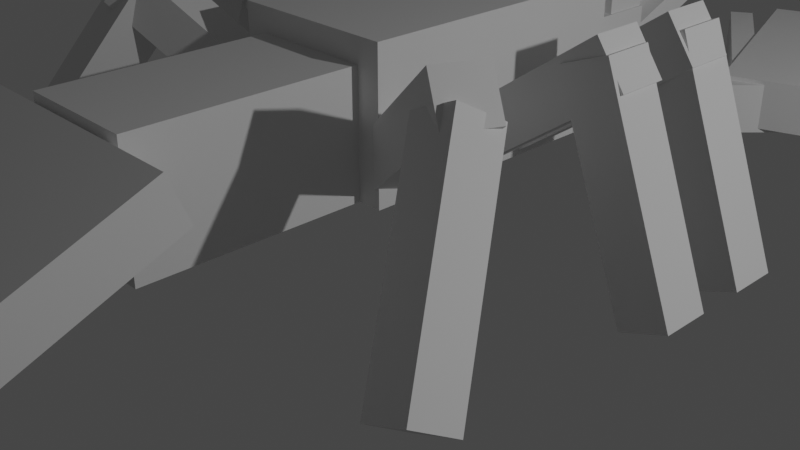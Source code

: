 # Source: Lobster.blend  (saved by Blender 2.91.10; exported with 4.5.12 LTS)
import bpy
from mathutils import Matrix  # noqa: F401  (used for matrix-valued properties, if any)

bpy.ops.wm.read_factory_settings(use_empty=True)
scene = bpy.context.scene
scene.name = 'Scene'

# ---- collections
col_collection = bpy.data.collections.new('Collection'); scene.collection.children.link(col_collection)

# ---- world
world_world = bpy.data.worlds.new('World'); scene.world = world_world
world_world.use_nodes = True; world_world.node_tree.nodes.clear()
_N = world_world.node_tree.nodes; _L = world_world.node_tree.links
n0 = _N.new('ShaderNodeOutputWorld'); n0.name = 'World Output'; n0.location = (300, 300)
n1 = _N.new('ShaderNodeBackground'); n1.name = 'Background'; n1.location = (10, 300)
n1.inputs[0].default_value = (0.05088, 0.05088, 0.05088, 1.0)
_L.new(n1.outputs[0], n0.inputs[0])
n0.is_active_output = True
world_world.color = (0.05088, 0.05088, 0.05088)
world_world.use_sun_shadow = False
world_world.sun_shadow_jitter_overblur = 0.0

# ---- cameras
cam_camera = bpy.data.cameras.new('Camera')
cam_camera.clip_end = 100.0
cam_camera.ortho_scale = 7.314

# ---- lights
light_light = bpy.data.lights.new('Light', 'POINT')
light_light.transmission_factor = 0.0
light_light.energy = 1000.0
light_light.shadow_soft_size = 0.1
light_light.shadow_maximum_resolution = 0.006
light_light.use_absolute_resolution = True

# ---- meshes
me_w_rfel = bpy.data.meshes.new('Würfel')
me_w_rfel.from_pydata([(0.0, -4.0, 0.0), (0.0, -4.0, 4.0), (0.0, 1.0, 0.0), (0.0, 1.0, 4.0), (5.0, -4.0, 0.0), (5.0, -4.0, 4.0), (5.0, 1.0, 0.0), (5.0, 1.0, 4.0)], [], [(0, 1, 3, 2), (2, 3, 7, 6), (6, 7, 5, 4), (4, 5, 1, 0), (2, 6, 4, 0), (7, 3, 1, 5)])
_uv = me_w_rfel.uv_layers.new(name='UV-Map')
_uv.uv.foreach_set('vector', [0.2344, 0.7031, 0.2344, 0.7344, 0.1953, 0.7344, 0.1953, 0.7031, 0.1953, 0.7031, 0.1953, 0.7344, 0.1562, 0.7344, 0.1562, 0.7031, 0.3125, 0.7031, 0.3125, 0.7344, 0.2734, 0.7344, 0.2734, 0.7031, 0.2734, 0.7031, 0.2734, 0.7344, 0.2344, 0.7344, 0.2344, 0.7031, 0.2344, 0.7344, 0.2344, 0.7734, 0.2734, 0.7734, 0.2734, 0.7344, 0.1953, 0.7734, 0.1953, 0.7344, 0.2344, 0.7344, 0.2344, 0.7734])
me_w_rfel.use_remesh_fix_poles = True
me_w_rfel.use_remesh_preserve_attributes = False
me_w_rfel.use_mirror_vertex_groups = False
me_w_rfel.update()
me_w_rfel_001 = bpy.data.meshes.new('Würfel.001')
me_w_rfel_001.from_pydata([(-4.0, -1.0, 0.0), (-4.0, -1.0, 2.0), (-4.0, 2.0, 0.0), (-4.0, 2.0, 2.0), (5.0, -1.0, 0.0), (5.0, -1.0, 2.0), (5.0, 2.0, 0.0), (5.0, 2.0, 2.0)], [], [(0, 1, 3, 2), (2, 3, 7, 6), (6, 7, 5, 4), (4, 5, 1, 0), (2, 6, 4, 0), (7, 3, 1, 5)])
_uv = me_w_rfel_001.uv_layers.new(name='UV-Map')
_uv.uv.foreach_set('vector', [0.4062, 0.8203, 0.4062, 0.8359, 0.3828, 0.8359, 0.3828, 0.8203, 0.3828, 0.8203, 0.3828, 0.8359, 0.3125, 0.8359, 0.3125, 0.8203, 0.5, 0.8203, 0.5, 0.8359, 0.4766, 0.8359, 0.4766, 0.8203, 0.4766, 0.8203, 0.4766, 0.8359, 0.4062, 0.8359, 0.4062, 0.8203, 0.4062, 0.8359, 0.4062, 0.9062, 0.4297, 0.9062, 0.4297, 0.8359, 0.3828, 0.9062, 0.3828, 0.8359, 0.4062, 0.8359, 0.4062, 0.9062])
me_w_rfel_001.use_remesh_fix_poles = True
me_w_rfel_001.use_remesh_preserve_attributes = False
me_w_rfel_001.use_mirror_vertex_groups = False
me_w_rfel_001.update()
me_w_rfel_002 = bpy.data.meshes.new('Würfel.002')
me_w_rfel_002.from_pydata([(0.0, -3.0, 0.0), (0.0, -3.0, 6.0), (0.0, 4.0, 0.0), (0.0, 4.0, 6.0), (12.0, -3.0, 0.0), (12.0, -3.0, 6.0), (12.0, 4.0, 0.0), (12.0, 4.0, 6.0)], [], [(0, 1, 3, 2), (2, 3, 7, 6), (6, 7, 5, 4), (4, 5, 1, 0), (2, 6, 4, 0), (7, 3, 1, 5)])
_uv = me_w_rfel_002.uv_layers.new(name='UV-Map')
_uv.uv.foreach_set('vector', [0.1484, 0.8594, 0.1484, 0.9062, 0.09375, 0.9062, 0.09375, 0.8594, 0.09375, 0.8594, 0.09375, 0.9062, 0.0, 0.9062, 0.0, 0.8594, 0.2969, 0.8594, 0.2969, 0.9062, 0.2422, 0.9062, 0.2422, 0.8594, 0.2422, 0.8594, 0.2422, 0.9062, 0.1484, 0.9062, 0.1484, 0.8594, 0.1484, 0.9062, 0.1484, 1.0, 0.2031, 1.0, 0.2031, 0.9062, 0.09375, 1.0, 0.09375, 0.9062, 0.1484, 0.9062, 0.1484, 1.0])
me_w_rfel_002.use_remesh_fix_poles = True
me_w_rfel_002.use_remesh_preserve_attributes = False
me_w_rfel_002.use_mirror_vertex_groups = False
me_w_rfel_002.update()
me_w_rfel_003 = bpy.data.meshes.new('Würfel.003')
me_w_rfel_003.from_pydata([(-2.0, -3.0, -4.0), (-2.0, -3.0, 1.0), (-2.0, 2.0, -4.0), (-2.0, 2.0, 1.0), (8.0, -3.0, -4.0), (8.0, -3.0, 1.0), (8.0, 2.0, -4.0), (8.0, 2.0, 1.0)], [], [(0, 1, 3, 2), (2, 3, 7, 6), (6, 7, 5, 4), (4, 5, 1, 0), (2, 6, 4, 0), (7, 3, 1, 5)])
_uv = me_w_rfel_003.uv_layers.new(name='UV-Map')
_uv.uv.foreach_set('vector', [0.1172, 0.6641, 0.1172, 0.7031, 0.07812, 0.7031, 0.07812, 0.6641, 0.07812, 0.6641, 0.07812, 0.7031, 0.0, 0.7031, 0.0, 0.6641, 0.2344, 0.6641, 0.2344, 0.7031, 0.1953, 0.7031, 0.1953, 0.6641, 0.1953, 0.6641, 0.1953, 0.7031, 0.1172, 0.7031, 0.1172, 0.6641, 0.1172, 0.7031, 0.1172, 0.7812, 0.1562, 0.7812, 0.1562, 0.7031, 0.07812, 0.7812, 0.07812, 0.7031, 0.1172, 0.7031, 0.1172, 0.7812])
me_w_rfel_003.use_remesh_fix_poles = True
me_w_rfel_003.use_remesh_preserve_attributes = False
me_w_rfel_003.use_mirror_vertex_groups = False
me_w_rfel_003.update()
me_w_rfel_004 = bpy.data.meshes.new('Würfel.004')
me_w_rfel_004.from_pydata([(0.0, -6.0, -1.0), (0.0, -6.0, 1.0), (0.0, 5.0, -1.0), (0.0, 5.0, 1.0), (8.0, -6.0, -1.0), (8.0, -6.0, 1.0), (8.0, 5.0, -1.0), (8.0, 5.0, 1.0)], [], [(0, 1, 3, 2), (2, 3, 7, 6), (6, 7, 5, 4), (4, 5, 1, 0), (2, 6, 4, 0), (7, 3, 1, 5)])
_uv = me_w_rfel_004.uv_layers.new(name='UV-Map')
_uv.uv.foreach_set('vector', [0.1484, 0.7812, 0.1484, 0.7969, 0.0625, 0.7969, 0.0625, 0.7812, 0.0625, 0.7812, 0.0625, 0.7969, 0.0, 0.7969, 0.0, 0.7812, 0.2969, 0.7812, 0.2969, 0.7969, 0.2109, 0.7969, 0.2109, 0.7812, 0.2109, 0.7812, 0.2109, 0.7969, 0.1484, 0.7969, 0.1484, 0.7812, 0.1484, 0.7969, 0.1484, 0.8594, 0.2344, 0.8594, 0.2344, 0.7969, 0.0625, 0.8594, 0.0625, 0.7969, 0.1484, 0.7969, 0.1484, 0.8594])
me_w_rfel_004.use_remesh_fix_poles = True
me_w_rfel_004.use_remesh_preserve_attributes = False
me_w_rfel_004.use_mirror_vertex_groups = False
me_w_rfel_004.update()
me_w_rfel_005 = bpy.data.meshes.new('Würfel.005')
me_w_rfel_005.from_pydata([(-7.0, 0.0, 0.0), (-7.0, 0.0, 1.0), (-7.0, 1.0, 0.0), (-7.0, 1.0, 1.0), (4.0, 0.0, 0.0), (4.0, 0.0, 1.0), (4.0, 1.0, 0.0), (4.0, 1.0, 1.0)], [], [(0, 1, 3, 2), (2, 3, 7, 6), (6, 7, 5, 4), (4, 5, 1, 0), (2, 6, 4, 0), (7, 3, 1, 5)])
_uv = me_w_rfel_005.uv_layers.new(name='UV-Map')
_uv.uv.foreach_set('vector', [0.3281, 0.6719, 0.3281, 0.6797, 0.3203, 0.6797, 0.3203, 0.6719, 0.3203, 0.6719, 0.3203, 0.6797, 0.2344, 0.6797, 0.2344, 0.6719, 0.4219, 0.6719, 0.4219, 0.6797, 0.4141, 0.6797, 0.4141, 0.6719, 0.4141, 0.6719, 0.4141, 0.6797, 0.3281, 0.6797, 0.3281, 0.6719, 0.3281, 0.6797, 0.3281, 0.7656, 0.3359, 0.7656, 0.3359, 0.6797, 0.3203, 0.7656, 0.3203, 0.6797, 0.3281, 0.6797, 0.3281, 0.7656])
me_w_rfel_005.use_remesh_fix_poles = True
me_w_rfel_005.use_remesh_preserve_attributes = False
me_w_rfel_005.use_mirror_vertex_groups = False
me_w_rfel_005.update()
me_w_rfel_006 = bpy.data.meshes.new('Würfel.006')
me_w_rfel_006.from_pydata([(-7.0, 0.0, 0.0), (-7.0, 0.0, 1.0), (-7.0, 1.0, 0.0), (-7.0, 1.0, 1.0), (4.0, 0.0, 0.0), (4.0, 0.0, 1.0), (4.0, 1.0, 0.0), (4.0, 1.0, 1.0)], [], [(0, 1, 3, 2), (2, 3, 7, 6), (6, 7, 5, 4), (4, 5, 1, 0), (2, 6, 4, 0), (7, 3, 1, 5)])
_uv = me_w_rfel_006.uv_layers.new(name='UV-Map')
_uv.uv.foreach_set('vector', [0.3047, 0.7734, 0.3047, 0.7812, 0.2969, 0.7812, 0.2969, 0.7734, 0.2969, 0.7734, 0.2969, 0.7812, 0.2109, 0.7812, 0.2109, 0.7734, 0.3984, 0.7734, 0.3984, 0.7812, 0.3906, 0.7812, 0.3906, 0.7734, 0.3906, 0.7734, 0.3906, 0.7812, 0.3047, 0.7812, 0.3047, 0.7734, 0.3047, 0.7812, 0.3047, 0.8672, 0.3125, 0.8672, 0.3125, 0.7812, 0.2969, 0.8672, 0.2969, 0.7812, 0.3047, 0.7812, 0.3047, 0.8672])
me_w_rfel_006.use_remesh_fix_poles = True
me_w_rfel_006.use_remesh_preserve_attributes = False
me_w_rfel_006.use_mirror_vertex_groups = False
me_w_rfel_006.update()
me_w_rfel_007 = bpy.data.meshes.new('Würfel.007')
me_w_rfel_007.from_pydata([(0.0, 0.0, 0.0), (0.0, 0.0, 3.0), (0.0, 1.0, 0.0), (0.0, 1.0, 3.0), (2.0, 0.0, 0.0), (2.0, 0.0, 3.0), (2.0, 1.0, 0.0), (2.0, 1.0, 3.0)], [], [(0, 1, 3, 2), (2, 3, 7, 6), (6, 7, 5, 4), (4, 5, 1, 0), (2, 6, 4, 0), (7, 3, 1, 5)])
_uv = me_w_rfel_007.uv_layers.new(name='UV-Map')
_uv.uv.foreach_set('vector', [0.05469, 0.9297, 0.05469, 0.9531, 0.04688, 0.9531, 0.04688, 0.9297, 0.04688, 0.9297, 0.04688, 0.9531, 0.03125, 0.9531, 0.03125, 0.9297, 0.07812, 0.9297, 0.07812, 0.9531, 0.07031, 0.9531, 0.07031, 0.9297, 0.07031, 0.9297, 0.07031, 0.9531, 0.05469, 0.9531, 0.05469, 0.9297, 0.05469, 0.9531, 0.05469, 0.9688, 0.0625, 0.9688, 0.0625, 0.9531, 0.04688, 0.9688, 0.04688, 0.9531, 0.05469, 0.9531, 0.05469, 0.9688])
me_w_rfel_007.use_remesh_fix_poles = True
me_w_rfel_007.use_remesh_preserve_attributes = False
me_w_rfel_007.use_mirror_vertex_groups = False
me_w_rfel_007.update()
me_w_rfel_008 = bpy.data.meshes.new('Würfel.008')
me_w_rfel_008.from_pydata([(0.0, 0.0, 0.0), (0.0, 0.0, 3.0), (0.0, 1.0, 0.0), (0.0, 1.0, 3.0), (2.0, 0.0, 0.0), (2.0, 0.0, 3.0), (2.0, 1.0, 0.0), (2.0, 1.0, 3.0)], [], [(0, 1, 3, 2), (2, 3, 7, 6), (6, 7, 5, 4), (4, 5, 1, 0), (2, 6, 4, 0), (7, 3, 1, 5)])
_uv = me_w_rfel_008.uv_layers.new(name='UV-Map')
_uv.uv.foreach_set('vector', [0.02344, 0.9609, 0.02344, 0.9844, 0.01562, 0.9844, 0.01562, 0.9609, 0.01562, 0.9609, 0.01562, 0.9844, 0.0, 0.9844, 0.0, 0.9609, 0.04688, 0.9609, 0.04688, 0.9844, 0.03906, 0.9844, 0.03906, 0.9609, 0.03906, 0.9609, 0.03906, 0.9844, 0.02344, 0.9844, 0.02344, 0.9609, 0.02344, 0.9844, 0.02344, 1.0, 0.03125, 1.0, 0.03125, 0.9844, 0.01562, 1.0, 0.01562, 0.9844, 0.02344, 0.9844, 0.02344, 1.0])
me_w_rfel_008.use_remesh_fix_poles = True
me_w_rfel_008.use_remesh_preserve_attributes = False
me_w_rfel_008.use_mirror_vertex_groups = False
me_w_rfel_008.update()
me_w_rfel_009 = bpy.data.meshes.new('Würfel.009')
me_w_rfel_009.from_pydata([(0.0, 0.0, 0.0), (0.0, 0.0, 2.0), (0.0, 9.0, 0.0), (0.0, 9.0, 2.0), (2.0, 0.0, 0.0), (2.0, 0.0, 2.0), (2.0, 9.0, 0.0), (2.0, 9.0, 2.0)], [], [(0, 1, 3, 2), (2, 3, 7, 6), (6, 7, 5, 4), (4, 5, 1, 0), (2, 6, 4, 0), (7, 3, 1, 5)])
_uv = me_w_rfel_009.uv_layers.new(name='UV-Map')
_uv.uv.foreach_set('vector', [0.4922, 0.9688, 0.4922, 0.9844, 0.4219, 0.9844, 0.4219, 0.9688, 0.4219, 0.9688, 0.4219, 0.9844, 0.4062, 0.9844, 0.4062, 0.9688, 0.5781, 0.9688, 0.5781, 0.9844, 0.5078, 0.9844, 0.5078, 0.9688, 0.5078, 0.9688, 0.5078, 0.9844, 0.4922, 0.9844, 0.4922, 0.9688, 0.4922, 0.9844, 0.4922, 1.0, 0.5625, 1.0, 0.5625, 0.9844, 0.4219, 1.0, 0.4219, 0.9844, 0.4922, 0.9844, 0.4922, 1.0])
me_w_rfel_009.use_remesh_fix_poles = True
me_w_rfel_009.use_remesh_preserve_attributes = False
me_w_rfel_009.use_mirror_vertex_groups = False
me_w_rfel_009.update()
me_w_rfel_010 = bpy.data.meshes.new('Würfel.010')
me_w_rfel_010.from_pydata([(0.0, 0.0, 0.0), (0.0, 0.0, 2.0), (0.0, 9.0, 0.0), (0.0, 9.0, 2.0), (2.0, 0.0, 0.0), (2.0, 0.0, 2.0), (2.0, 9.0, 0.0), (2.0, 9.0, 2.0)], [], [(0, 1, 3, 2), (2, 3, 7, 6), (6, 7, 5, 4), (4, 5, 1, 0), (2, 6, 4, 0), (7, 3, 1, 5)])
_uv = me_w_rfel_010.uv_layers.new(name='UV-Map')
_uv.uv.foreach_set('vector', [0.4766, 0.6406, 0.4766, 0.6562, 0.4062, 0.6562, 0.4062, 0.6406, 0.4062, 0.6406, 0.4062, 0.6562, 0.3906, 0.6562, 0.3906, 0.6406, 0.5625, 0.6406, 0.5625, 0.6562, 0.4922, 0.6562, 0.4922, 0.6406, 0.4922, 0.6406, 0.4922, 0.6562, 0.4766, 0.6562, 0.4766, 0.6406, 0.4766, 0.6562, 0.4766, 0.6719, 0.5469, 0.6719, 0.5469, 0.6562, 0.4062, 0.6719, 0.4062, 0.6562, 0.4766, 0.6562, 0.4766, 0.6719])
me_w_rfel_010.use_remesh_fix_poles = True
me_w_rfel_010.use_remesh_preserve_attributes = False
me_w_rfel_010.use_mirror_vertex_groups = False
me_w_rfel_010.update()
me_w_rfel_011 = bpy.data.meshes.new('Würfel.011')
me_w_rfel_011.from_pydata([(0.0, 0.0, 0.0), (0.0, 0.0, 2.0), (0.0, 9.0, 0.0), (0.0, 9.0, 2.0), (2.0, 0.0, 0.0), (2.0, 0.0, 2.0), (2.0, 9.0, 0.0), (2.0, 9.0, 2.0)], [], [(0, 1, 3, 2), (2, 3, 7, 6), (6, 7, 5, 4), (4, 5, 1, 0), (2, 6, 4, 0), (7, 3, 1, 5)])
_uv = me_w_rfel_011.uv_layers.new(name='UV-Map')
_uv.uv.foreach_set('vector', [0.4141, 0.6094, 0.4141, 0.625, 0.3438, 0.625, 0.3438, 0.6094, 0.3438, 0.6094, 0.3438, 0.625, 0.3281, 0.625, 0.3281, 0.6094, 0.5, 0.6094, 0.5, 0.625, 0.4297, 0.625, 0.4297, 0.6094, 0.4297, 0.6094, 0.4297, 0.625, 0.4141, 0.625, 0.4141, 0.6094, 0.4141, 0.625, 0.4141, 0.6406, 0.4844, 0.6406, 0.4844, 0.625, 0.3438, 0.6406, 0.3438, 0.625, 0.4141, 0.625, 0.4141, 0.6406])
me_w_rfel_011.use_remesh_fix_poles = True
me_w_rfel_011.use_remesh_preserve_attributes = False
me_w_rfel_011.use_mirror_vertex_groups = False
me_w_rfel_011.update()
me_w_rfel_012 = bpy.data.meshes.new('Würfel.012')
me_w_rfel_012.from_pydata([(-2.0, -2.0, 0.0), (-2.0, -2.0, 2.0), (-2.0, 9.0, 0.0), (-2.0, 9.0, 2.0), (2.0, -2.0, 0.0), (2.0, -2.0, 2.0), (2.0, 9.0, 0.0), (2.0, 9.0, 2.0)], [], [(0, 1, 3, 2), (2, 3, 7, 6), (6, 7, 5, 4), (4, 5, 1, 0), (2, 6, 4, 0), (7, 3, 1, 5)])
_uv = me_w_rfel_012.uv_layers.new(name='UV-Map')
_uv.uv.foreach_set('vector', [0.3203, 0.9062, 0.3203, 0.9219, 0.2344, 0.9219, 0.2344, 0.9062, 0.2344, 0.9062, 0.2344, 0.9219, 0.2031, 0.9219, 0.2031, 0.9062, 0.4375, 0.9062, 0.4375, 0.9219, 0.3516, 0.9219, 0.3516, 0.9062, 0.3516, 0.9062, 0.3516, 0.9219, 0.3203, 0.9219, 0.3203, 0.9062, 0.3203, 0.9219, 0.3203, 0.9531, 0.4062, 0.9531, 0.4062, 0.9219, 0.2344, 0.9531, 0.2344, 0.9219, 0.3203, 0.9219, 0.3203, 0.9531])
me_w_rfel_012.use_remesh_fix_poles = True
me_w_rfel_012.use_remesh_preserve_attributes = False
me_w_rfel_012.use_mirror_vertex_groups = False
me_w_rfel_012.update()
me_w_rfel_013 = bpy.data.meshes.new('Würfel.013')
me_w_rfel_013.from_pydata([(-2.0, -10.0, 0.0), (-2.0, -10.0, 2.0), (-2.0, 1.0, 0.0), (-2.0, 1.0, 2.0), (2.0, -10.0, 0.0), (2.0, -10.0, 2.0), (2.0, 1.0, 0.0), (2.0, 1.0, 2.0)], [], [(0, 1, 3, 2), (2, 3, 7, 6), (6, 7, 5, 4), (4, 5, 1, 0), (2, 6, 4, 0), (7, 3, 1, 5)])
_uv = me_w_rfel_013.uv_layers.new(name='UV-Map')
_uv.uv.foreach_set('vector', [0.3203, 0.9531, 0.3203, 0.9688, 0.2344, 0.9688, 0.2344, 0.9531, 0.2344, 0.9531, 0.2344, 0.9688, 0.2031, 0.9688, 0.2031, 0.9531, 0.4375, 0.9531, 0.4375, 0.9688, 0.3516, 0.9688, 0.3516, 0.9531, 0.3516, 0.9531, 0.3516, 0.9688, 0.3203, 0.9688, 0.3203, 0.9531, 0.3203, 0.9688, 0.3203, 1.0, 0.4062, 1.0, 0.4062, 0.9688, 0.2344, 1.0, 0.2344, 0.9688, 0.3203, 0.9688, 0.3203, 1.0])
me_w_rfel_013.use_remesh_fix_poles = True
me_w_rfel_013.use_remesh_preserve_attributes = False
me_w_rfel_013.use_mirror_vertex_groups = False
me_w_rfel_013.update()
me_w_rfel_014 = bpy.data.meshes.new('Würfel.014')
me_w_rfel_014.from_pydata([(1.0, 0.0, 0.0), (1.0, 0.0, 2.0), (1.0, 9.0, 0.0), (1.0, 9.0, 2.0), (2.0, 0.0, 0.0), (2.0, 0.0, 2.0), (2.0, 9.0, 0.0), (2.0, 9.0, 2.0)], [], [(0, 1, 3, 2), (2, 3, 7, 6), (6, 7, 5, 4), (4, 5, 1, 0), (2, 6, 4, 0), (7, 3, 1, 5)])
_uv = me_w_rfel_014.uv_layers.new(name='UV-Map')
_uv.uv.foreach_set('vector', [0.25, 0.5547, 0.25, 0.5703, 0.1797, 0.5703, 0.1797, 0.5547, 0.1797, 0.5547, 0.1797, 0.5703, 0.1719, 0.5703, 0.1719, 0.5547, 0.3281, 0.5547, 0.3281, 0.5703, 0.2578, 0.5703, 0.2578, 0.5547, 0.2578, 0.5547, 0.2578, 0.5703, 0.25, 0.5703, 0.25, 0.5547, 0.25, 0.5703, 0.25, 0.5781, 0.3203, 0.5781, 0.3203, 0.5703, 0.1797, 0.5781, 0.1797, 0.5703, 0.25, 0.5703, 0.25, 0.5781])
me_w_rfel_014.use_remesh_fix_poles = True
me_w_rfel_014.use_remesh_preserve_attributes = False
me_w_rfel_014.use_mirror_vertex_groups = False
me_w_rfel_014.update()
me_w_rfel_015 = bpy.data.meshes.new('Würfel.015')
me_w_rfel_015.from_pydata([(1.0, -6.0, 0.0), (1.0, -6.0, 2.0), (1.0, 3.0, 0.0), (1.0, 3.0, 2.0), (2.0, -6.0, 0.0), (2.0, -6.0, 2.0), (2.0, 3.0, 0.0), (2.0, 3.0, 2.0)], [], [(0, 1, 3, 2), (2, 3, 7, 6), (6, 7, 5, 4), (4, 5, 1, 0), (2, 6, 4, 0), (7, 3, 1, 5)])
_uv = me_w_rfel_015.uv_layers.new(name='UV-Map')
_uv.uv.foreach_set('vector', [0.4844, 0.9297, 0.4844, 0.9453, 0.4141, 0.9453, 0.4141, 0.9297, 0.4141, 0.9297, 0.4141, 0.9453, 0.4062, 0.9453, 0.4062, 0.9297, 0.5625, 0.9297, 0.5625, 0.9453, 0.4922, 0.9453, 0.4922, 0.9297, 0.4922, 0.9297, 0.4922, 0.9453, 0.4844, 0.9453, 0.4844, 0.9297, 0.4844, 0.9453, 0.4844, 0.9531, 0.5547, 0.9531, 0.5547, 0.9453, 0.4141, 0.9531, 0.4141, 0.9453, 0.4844, 0.9453, 0.4844, 0.9531])
me_w_rfel_015.use_remesh_fix_poles = True
me_w_rfel_015.use_remesh_preserve_attributes = False
me_w_rfel_015.use_mirror_vertex_groups = False
me_w_rfel_015.update()
me_w_rfel_016 = bpy.data.meshes.new('Würfel.016')
me_w_rfel_016.from_pydata([(0.0, 0.0, 0.0), (0.0, 0.0, 2.0), (0.0, 9.0, 0.0), (0.0, 9.0, 2.0), (2.0, 0.0, 0.0), (2.0, 0.0, 2.0), (2.0, 9.0, 0.0), (2.0, 9.0, 2.0)], [], [(0, 1, 3, 2), (2, 3, 7, 6), (6, 7, 5, 4), (4, 5, 1, 0), (2, 6, 4, 0), (7, 3, 1, 5)])
_uv = me_w_rfel_016.uv_layers.new(name='UV-Map')
_uv.uv.foreach_set('vector', [0.2422, 0.6094, 0.2422, 0.625, 0.1719, 0.625, 0.1719, 0.6094, 0.1719, 0.6094, 0.1719, 0.625, 0.1562, 0.625, 0.1562, 0.6094, 0.3281, 0.6094, 0.3281, 0.625, 0.2578, 0.625, 0.2578, 0.6094, 0.2578, 0.6094, 0.2578, 0.625, 0.2422, 0.625, 0.2422, 0.6094, 0.2422, 0.625, 0.2422, 0.6406, 0.3125, 0.6406, 0.3125, 0.625, 0.1719, 0.6406, 0.1719, 0.625, 0.2422, 0.625, 0.2422, 0.6406])
me_w_rfel_016.use_remesh_fix_poles = True
me_w_rfel_016.use_remesh_preserve_attributes = False
me_w_rfel_016.use_mirror_vertex_groups = False
me_w_rfel_016.update()
me_w_rfel_017 = bpy.data.meshes.new('Würfel.017')
me_w_rfel_017.from_pydata([(0.0, 0.0, 0.0), (0.0, 0.0, 2.0), (0.0, 9.0, 0.0), (0.0, 9.0, 2.0), (2.0, 0.0, 0.0), (2.0, 0.0, 2.0), (2.0, 9.0, 0.0), (2.0, 9.0, 2.0)], [], [(0, 1, 3, 2), (2, 3, 7, 6), (6, 7, 5, 4), (4, 5, 1, 0), (2, 6, 4, 0), (7, 3, 1, 5)])
_uv = me_w_rfel_017.uv_layers.new(name='UV-Map')
_uv.uv.foreach_set('vector', [0.4141, 0.5781, 0.4141, 0.5938, 0.3438, 0.5938, 0.3438, 0.5781, 0.3438, 0.5781, 0.3438, 0.5938, 0.3281, 0.5938, 0.3281, 0.5781, 0.5, 0.5781, 0.5, 0.5938, 0.4297, 0.5938, 0.4297, 0.5781, 0.4297, 0.5781, 0.4297, 0.5938, 0.4141, 0.5938, 0.4141, 0.5781, 0.4141, 0.5938, 0.4141, 0.6094, 0.4844, 0.6094, 0.4844, 0.5938, 0.3438, 0.6094, 0.3438, 0.5938, 0.4141, 0.5938, 0.4141, 0.6094])
me_w_rfel_017.use_remesh_fix_poles = True
me_w_rfel_017.use_remesh_preserve_attributes = False
me_w_rfel_017.use_mirror_vertex_groups = False
me_w_rfel_017.update()
me_w_rfel_018 = bpy.data.meshes.new('Würfel.018')
me_w_rfel_018.from_pydata([(0.0, 0.0, 0.0), (0.0, 0.0, 2.0), (0.0, 9.0, 0.0), (0.0, 9.0, 2.0), (2.0, 0.0, 0.0), (2.0, 0.0, 2.0), (2.0, 9.0, 0.0), (2.0, 9.0, 2.0)], [], [(0, 1, 3, 2), (2, 3, 7, 6), (6, 7, 5, 4), (4, 5, 1, 0), (2, 6, 4, 0), (7, 3, 1, 5)])
_uv = me_w_rfel_018.uv_layers.new(name='UV-Map')
_uv.uv.foreach_set('vector', [0.2422, 0.5781, 0.2422, 0.5938, 0.1719, 0.5938, 0.1719, 0.5781, 0.1719, 0.5781, 0.1719, 0.5938, 0.1562, 0.5938, 0.1562, 0.5781, 0.3281, 0.5781, 0.3281, 0.5938, 0.2578, 0.5938, 0.2578, 0.5781, 0.2578, 0.5781, 0.2578, 0.5938, 0.2422, 0.5938, 0.2422, 0.5781, 0.2422, 0.5938, 0.2422, 0.6094, 0.3125, 0.6094, 0.3125, 0.5938, 0.1719, 0.6094, 0.1719, 0.5938, 0.2422, 0.5938, 0.2422, 0.6094])
me_w_rfel_018.use_remesh_fix_poles = True
me_w_rfel_018.use_remesh_preserve_attributes = False
me_w_rfel_018.use_mirror_vertex_groups = False
me_w_rfel_018.update()
me_w_rfel_019 = bpy.data.meshes.new('Würfel.019')
me_w_rfel_019.from_pydata([(0.0, 0.0, 0.0), (0.0, 0.0, 2.0), (0.0, 9.0, 0.0), (0.0, 9.0, 2.0), (2.0, 0.0, 0.0), (2.0, 0.0, 2.0), (2.0, 9.0, 0.0), (2.0, 9.0, 2.0)], [], [(0, 1, 3, 2), (2, 3, 7, 6), (6, 7, 5, 4), (4, 5, 1, 0), (2, 6, 4, 0), (7, 3, 1, 5)])
_uv = me_w_rfel_019.uv_layers.new(name='UV-Map')
_uv.uv.foreach_set('vector', [0.08594, 0.5938, 0.08594, 0.6094, 0.01562, 0.6094, 0.01562, 0.5938, 0.01562, 0.5938, 0.01562, 0.6094, 0.0, 0.6094, 0.0, 0.5938, 0.1719, 0.5938, 0.1719, 0.6094, 0.1016, 0.6094, 0.1016, 0.5938, 0.1016, 0.5938, 0.1016, 0.6094, 0.08594, 0.6094, 0.08594, 0.5938, 0.08594, 0.6094, 0.08594, 0.625, 0.1562, 0.625, 0.1562, 0.6094, 0.01562, 0.625, 0.01562, 0.6094, 0.08594, 0.6094, 0.08594, 0.625])
me_w_rfel_019.use_remesh_fix_poles = True
me_w_rfel_019.use_remesh_preserve_attributes = False
me_w_rfel_019.use_mirror_vertex_groups = False
me_w_rfel_019.update()
me_w_rfel_020 = bpy.data.meshes.new('Würfel.020')
me_w_rfel_020.from_pydata([(0.0, -6.0, 0.0), (0.0, -6.0, 2.0), (0.0, 3.0, 0.0), (0.0, 3.0, 2.0), (2.0, -6.0, 0.0), (2.0, -6.0, 2.0), (2.0, 3.0, 0.0), (2.0, 3.0, 2.0)], [], [(0, 1, 3, 2), (2, 3, 7, 6), (6, 7, 5, 4), (4, 5, 1, 0), (2, 6, 4, 0), (7, 3, 1, 5)])
_uv = me_w_rfel_020.uv_layers.new(name='UV-Map')
_uv.uv.foreach_set('vector', [0.08594, 0.6328, 0.08594, 0.6484, 0.01562, 0.6484, 0.01562, 0.6328, 0.01562, 0.6328, 0.01562, 0.6484, 0.0, 0.6484, 0.0, 0.6328, 0.1719, 0.6328, 0.1719, 0.6484, 0.1016, 0.6484, 0.1016, 0.6328, 0.1016, 0.6328, 0.1016, 0.6484, 0.08594, 0.6484, 0.08594, 0.6328, 0.08594, 0.6484, 0.08594, 0.6641, 0.1562, 0.6641, 0.1562, 0.6484, 0.01562, 0.6641, 0.01562, 0.6484, 0.08594, 0.6484, 0.08594, 0.6641])
me_w_rfel_020.use_remesh_fix_poles = True
me_w_rfel_020.use_remesh_preserve_attributes = False
me_w_rfel_020.use_mirror_vertex_groups = False
me_w_rfel_020.update()
me_w_rfel_021 = bpy.data.meshes.new('Würfel.021')
me_w_rfel_021.from_pydata([(0.0, -6.0, 0.0), (0.0, -6.0, 2.0), (0.0, 3.0, 0.0), (0.0, 3.0, 2.0), (2.0, -6.0, 0.0), (2.0, -6.0, 2.0), (2.0, 3.0, 0.0), (2.0, 3.0, 2.0)], [], [(0, 1, 3, 2), (2, 3, 7, 6), (6, 7, 5, 4), (4, 5, 1, 0), (2, 6, 4, 0), (7, 3, 1, 5)])
_uv = me_w_rfel_021.uv_layers.new(name='UV-Map')
_uv.uv.foreach_set('vector', [0.3047, 0.6406, 0.3047, 0.6562, 0.2344, 0.6562, 0.2344, 0.6406, 0.2344, 0.6406, 0.2344, 0.6562, 0.2188, 0.6562, 0.2188, 0.6406, 0.3906, 0.6406, 0.3906, 0.6562, 0.3203, 0.6562, 0.3203, 0.6406, 0.3203, 0.6406, 0.3203, 0.6562, 0.3047, 0.6562, 0.3047, 0.6406, 0.3047, 0.6562, 0.3047, 0.6719, 0.375, 0.6719, 0.375, 0.6562, 0.2344, 0.6719, 0.2344, 0.6562, 0.3047, 0.6562, 0.3047, 0.6719])
me_w_rfel_021.use_remesh_fix_poles = True
me_w_rfel_021.use_remesh_preserve_attributes = False
me_w_rfel_021.use_mirror_vertex_groups = False
me_w_rfel_021.update()
me_w_rfel_022 = bpy.data.meshes.new('Würfel.022')
me_w_rfel_022.from_pydata([(0.0, -6.0, 0.0), (0.0, -6.0, 2.0), (0.0, 3.0, 0.0), (0.0, 3.0, 2.0), (2.0, -6.0, 0.0), (2.0, -6.0, 2.0), (2.0, 3.0, 0.0), (2.0, 3.0, 2.0)], [], [(0, 1, 3, 2), (2, 3, 7, 6), (6, 7, 5, 4), (4, 5, 1, 0), (2, 6, 4, 0), (7, 3, 1, 5)])
_uv = me_w_rfel_022.uv_layers.new(name='UV-Map')
_uv.uv.foreach_set('vector', [0.3984, 0.7891, 0.3984, 0.8047, 0.3281, 0.8047, 0.3281, 0.7891, 0.3281, 0.7891, 0.3281, 0.8047, 0.3125, 0.8047, 0.3125, 0.7891, 0.4844, 0.7891, 0.4844, 0.8047, 0.4141, 0.8047, 0.4141, 0.7891, 0.4141, 0.7891, 0.4141, 0.8047, 0.3984, 0.8047, 0.3984, 0.7891, 0.3984, 0.8047, 0.3984, 0.8203, 0.4688, 0.8203, 0.4688, 0.8047, 0.3281, 0.8203, 0.3281, 0.8047, 0.3984, 0.8047, 0.3984, 0.8203])
me_w_rfel_022.use_remesh_fix_poles = True
me_w_rfel_022.use_remesh_preserve_attributes = False
me_w_rfel_022.use_mirror_vertex_groups = False
me_w_rfel_022.update()
me_w_rfel_023 = bpy.data.meshes.new('Würfel.023')
me_w_rfel_023.from_pydata([(0.0, 0.0, 0.0), (0.0, 0.0, 2.0), (0.0, 9.0, 0.0), (0.0, 9.0, 2.0), (2.0, 0.0, 0.0), (2.0, 0.0, 2.0), (2.0, 9.0, 0.0), (2.0, 9.0, 2.0)], [], [(0, 1, 3, 2), (2, 3, 7, 6), (6, 7, 5, 4), (4, 5, 1, 0), (2, 6, 4, 0), (7, 3, 1, 5)])
_uv = me_w_rfel_023.uv_layers.new(name='UV-Map')
_uv.uv.foreach_set('vector', [0.08594, 0.5625, 0.08594, 0.5781, 0.01562, 0.5781, 0.01562, 0.5625, 0.01562, 0.5625, 0.01562, 0.5781, 0.0, 0.5781, 0.0, 0.5625, 0.1719, 0.5625, 0.1719, 0.5781, 0.1016, 0.5781, 0.1016, 0.5625, 0.1016, 0.5625, 0.1016, 0.5781, 0.08594, 0.5781, 0.08594, 0.5625, 0.08594, 0.5781, 0.08594, 0.5938, 0.1562, 0.5938, 0.1562, 0.5781, 0.01562, 0.5938, 0.01562, 0.5781, 0.08594, 0.5781, 0.08594, 0.5938])
me_w_rfel_023.use_remesh_fix_poles = True
me_w_rfel_023.use_remesh_preserve_attributes = False
me_w_rfel_023.use_mirror_vertex_groups = False
me_w_rfel_023.update()
me_w_rfel_024 = bpy.data.meshes.new('Würfel.024')
me_w_rfel_024.from_pydata([(0.0, 0.0, 0.0), (0.0, 0.0, 2.0), (0.0, 9.0, 0.0), (0.0, 9.0, 2.0), (2.0, 0.0, 0.0), (2.0, 0.0, 2.0), (2.0, 9.0, 0.0), (2.0, 9.0, 2.0)], [], [(0, 1, 3, 2), (2, 3, 7, 6), (6, 7, 5, 4), (4, 5, 1, 0), (2, 6, 4, 0), (7, 3, 1, 5)])
_uv = me_w_rfel_024.uv_layers.new(name='UV-Map')
_uv.uv.foreach_set('vector', [0.4219, 0.6797, 0.4219, 0.6953, 0.3516, 0.6953, 0.3516, 0.6797, 0.3516, 0.6797, 0.3516, 0.6953, 0.3359, 0.6953, 0.3359, 0.6797, 0.5078, 0.6797, 0.5078, 0.6953, 0.4375, 0.6953, 0.4375, 0.6797, 0.4375, 0.6797, 0.4375, 0.6953, 0.4219, 0.6953, 0.4219, 0.6797, 0.4219, 0.6953, 0.4219, 0.7109, 0.4922, 0.7109, 0.4922, 0.6953, 0.3516, 0.7109, 0.3516, 0.6953, 0.4219, 0.6953, 0.4219, 0.7109])
me_w_rfel_024.use_remesh_fix_poles = True
me_w_rfel_024.use_remesh_preserve_attributes = False
me_w_rfel_024.use_mirror_vertex_groups = False
me_w_rfel_024.update()
me_w_rfel_025 = bpy.data.meshes.new('Würfel.025')
me_w_rfel_025.from_pydata([(0.0, 0.0, 0.0), (0.0, 0.0, 2.0), (0.0, 9.0, 0.0), (0.0, 9.0, 2.0), (2.0, 0.0, 0.0), (2.0, 0.0, 2.0), (2.0, 9.0, 0.0), (2.0, 9.0, 2.0)], [], [(0, 1, 3, 2), (2, 3, 7, 6), (6, 7, 5, 4), (4, 5, 1, 0), (2, 6, 4, 0), (7, 3, 1, 5)])
_uv = me_w_rfel_025.uv_layers.new(name='UV-Map')
_uv.uv.foreach_set('vector', [0.4219, 0.7109, 0.4219, 0.7266, 0.3516, 0.7266, 0.3516, 0.7109, 0.3516, 0.7109, 0.3516, 0.7266, 0.3359, 0.7266, 0.3359, 0.7109, 0.5078, 0.7109, 0.5078, 0.7266, 0.4375, 0.7266, 0.4375, 0.7109, 0.4375, 0.7109, 0.4375, 0.7266, 0.4219, 0.7266, 0.4219, 0.7109, 0.4219, 0.7266, 0.4219, 0.7422, 0.4922, 0.7422, 0.4922, 0.7266, 0.3516, 0.7422, 0.3516, 0.7266, 0.4219, 0.7266, 0.4219, 0.7422])
me_w_rfel_025.use_remesh_fix_poles = True
me_w_rfel_025.use_remesh_preserve_attributes = False
me_w_rfel_025.use_mirror_vertex_groups = False
me_w_rfel_025.update()
me_w_rfel_026 = bpy.data.meshes.new('Würfel.026')
me_w_rfel_026.from_pydata([(0.0, 0.0, 0.0), (0.0, 0.0, 2.0), (0.0, 9.0, 0.0), (0.0, 9.0, 2.0), (2.0, 0.0, 0.0), (2.0, 0.0, 2.0), (2.0, 9.0, 0.0), (2.0, 9.0, 2.0)], [], [(0, 1, 3, 2), (2, 3, 7, 6), (6, 7, 5, 4), (4, 5, 1, 0), (2, 6, 4, 0), (7, 3, 1, 5)])
_uv = me_w_rfel_026.uv_layers.new(name='UV-Map')
_uv.uv.foreach_set('vector', [0.4219, 0.7422, 0.4219, 0.7578, 0.3516, 0.7578, 0.3516, 0.7422, 0.3516, 0.7422, 0.3516, 0.7578, 0.3359, 0.7578, 0.3359, 0.7422, 0.5078, 0.7422, 0.5078, 0.7578, 0.4375, 0.7578, 0.4375, 0.7422, 0.4375, 0.7422, 0.4375, 0.7578, 0.4219, 0.7578, 0.4219, 0.7422, 0.4219, 0.7578, 0.4219, 0.7734, 0.4922, 0.7734, 0.4922, 0.7578, 0.3516, 0.7734, 0.3516, 0.7578, 0.4219, 0.7578, 0.4219, 0.7734])
me_w_rfel_026.use_remesh_fix_poles = True
me_w_rfel_026.use_remesh_preserve_attributes = False
me_w_rfel_026.use_mirror_vertex_groups = False
me_w_rfel_026.update()

# ---- objects
ob_cube_001 = bpy.data.objects.new('cube.001', me_w_rfel)
ob_cube_002 = bpy.data.objects.new('cube.002', me_w_rfel_001)
ob_cube_003 = bpy.data.objects.new('cube.003', me_w_rfel_002)
ob_cube_004 = bpy.data.objects.new('cube.004', me_w_rfel_003)
ob_cube_005 = bpy.data.objects.new('cube.005', me_w_rfel_004)
ob_cube_006 = bpy.data.objects.new('cube.006', me_w_rfel_005)
ob_cube_007 = bpy.data.objects.new('cube.007', me_w_rfel_006)
ob_cube_008 = bpy.data.objects.new('cube.008', me_w_rfel_007)
ob_cube_009 = bpy.data.objects.new('cube.009', me_w_rfel_008)
ob_cube_010 = bpy.data.objects.new('cube.010', me_w_rfel_009)
ob_cube_011 = bpy.data.objects.new('cube.011', me_w_rfel_010)
ob_cube_012 = bpy.data.objects.new('cube.012', me_w_rfel_011)
ob_cube_013 = bpy.data.objects.new('cube.013', me_w_rfel_012)
ob_cube_014 = bpy.data.objects.new('cube.014', me_w_rfel_013)
ob_cube_015 = bpy.data.objects.new('cube.015', me_w_rfel_014)
ob_cube_016 = bpy.data.objects.new('cube.016', me_w_rfel_015)
ob_cube_017 = bpy.data.objects.new('cube.017', me_w_rfel_016)
ob_cube_018 = bpy.data.objects.new('cube.018', me_w_rfel_017)
ob_cube_019 = bpy.data.objects.new('cube.019', me_w_rfel_018)
ob_cube_020 = bpy.data.objects.new('cube.020', me_w_rfel_019)
ob_cube_021 = bpy.data.objects.new('cube.021', me_w_rfel_020)
ob_cube_022 = bpy.data.objects.new('cube.022', me_w_rfel_021)
ob_cube_023 = bpy.data.objects.new('cube.023', me_w_rfel_022)
ob_cube_024 = bpy.data.objects.new('cube.024', me_w_rfel_023)
ob_cube_025 = bpy.data.objects.new('cube.025', me_w_rfel_024)
ob_cube_026 = bpy.data.objects.new('cube.026', me_w_rfel_025)
ob_cube = bpy.data.objects.new('cube', me_w_rfel_026)
ob_light = bpy.data.objects.new('Light', light_light)
ob_camera = bpy.data.objects.new('Camera', cam_camera)

# ---- transforms, parenting, visibility, modifiers, constraints
ob_cube_001.location = (0.3784, 2.977, 0.7534)
ob_cube_001.rotation_euler = (0.0, 0.0, -1.571)
ob_cube_001.scale = (0.253, 0.253, 0.253)
ob_cube_001.lineart.crease_threshold = 0.0
ob_cube_002.location = (-0.1275, 2.977, 1.512)
ob_cube_002.rotation_euler = (0.0, 0.0, -1.571)
ob_cube_002.scale = (0.253, 0.253, 0.253)
ob_cube_002.lineart.crease_threshold = 0.0
ob_cube_003.location = (-0.1279, 1.965, 0.7534)
ob_cube_003.rotation_euler = (0.0, 0.0, -1.571)
ob_cube_003.scale = (0.253, 0.253, 0.253)
ob_cube_003.lineart.crease_threshold = 0.0
ob_cube_004.location = (0.1238, -1.324, 1.765)
ob_cube_004.rotation_euler = (0.0, 0.0, -1.571)
ob_cube_004.scale = (0.253, 0.253, 0.253)
ob_cube_004.lineart.crease_threshold = 0.0
ob_cube_005.location = (0.123, -3.348, 1.765)
ob_cube_005.rotation_euler = (0.0, 0.3927, -1.571)
ob_cube_005.scale = (0.253, 0.253, 0.253)
ob_cube_005.lineart.crease_threshold = 0.0
ob_cube_006.location = (-0.616, 3.473, 1.5)
ob_cube_006.rotation_euler = (0.0, 0.3927, -1.571)
ob_cube_006.scale = (0.253, 0.253, 0.253)
ob_cube_006.lineart.crease_threshold = 0.0
ob_cube_007.location = (0.3707, 3.472, 1.5)
ob_cube_007.rotation_euler = (0.0, 0.3927, -1.571)
ob_cube_007.scale = (0.253, 0.253, 0.253)
ob_cube_007.lineart.crease_threshold = 0.0
ob_cube_008.location = (-0.62, 2.969, 1.512)
ob_cube_008.rotation_euler = (0.0, 0.0, -1.571)
ob_cube_008.scale = (0.253, 0.253, 0.253)
ob_cube_008.lineart.crease_threshold = 0.0
ob_cube_009.location = (0.3584, 2.962, 1.512)
ob_cube_009.rotation_euler = (0.0, 0.0, -1.571)
ob_cube_009.scale = (0.253, 0.253, 0.253)
ob_cube_009.lineart.crease_threshold = 0.0
ob_cube_010.location = (-2.655, 0.3348, 2.128)
ob_cube_010.rotation_euler = (-0.6456, -0.0002347, -1.571)
ob_cube_010.scale = (0.253, 0.253, 0.253)
ob_cube_010.lineart.crease_threshold = 0.0
ob_cube_011.location = (-2.655, 1.269, 2.128)
ob_cube_011.rotation_euler = (-0.6456, -0.0002347, -1.571)
ob_cube_011.scale = (0.253, 0.253, 0.253)
ob_cube_011.lineart.crease_threshold = 0.0
ob_cube_012.location = (-1.919, 3.575, 0.7565)
ob_cube_012.rotation_euler = (0.0, 0.0, -2.449)
ob_cube_012.scale = (0.253, 0.253, 0.253)
ob_cube_012.lineart.crease_threshold = 0.0
ob_cube_013.location = (-1.633, 5.352, 0.8047)
ob_cube_013.rotation_euler = (0.0, 0.0, -3.495)
ob_cube_013.scale = (0.253, 0.253, 0.253)
ob_cube_013.lineart.crease_threshold = 0.0
ob_cube_014.location = (1.441, 5.38, 0.8033)
ob_cube_014.rotation_euler = (0.0, -0.0, 0.3297)
ob_cube_014.scale = (0.253, 0.253, 0.253)
ob_cube_014.lineart.crease_threshold = 0.0
ob_cube_015.location = (-0.4755, 4.7, 0.6931)
ob_cube_015.rotation_euler = (0.0, 0.0, -3.771)
ob_cube_015.scale = (0.253, 0.253, 0.253)
ob_cube_015.lineart.crease_threshold = 0.0
ob_cube_016.location = (0.7179, 4.222, 0.7834)
ob_cube_016.rotation_euler = (0.0, -0.0, 0.5611)
ob_cube_016.scale = (0.253, 0.253, 0.253)
ob_cube_016.lineart.crease_threshold = 0.0
ob_cube_017.location = (0.4838, 1.899, 0.7569)
ob_cube_017.rotation_euler = (0.00196, 7.7e-07, -0.7558)
ob_cube_017.scale = (0.253, 0.253, 0.253)
ob_cube_017.lineart.crease_threshold = 0.0
ob_cube_018.location = (0.8237, 1.267, 0.7567)
ob_cube_018.rotation_euler = (0.6141, 0.0002248, -1.571)
ob_cube_018.scale = (0.253, 0.253, 0.253)
ob_cube_018.lineart.crease_threshold = 0.0
ob_cube_019.location = (0.8234, 0.3331, 0.7564)
ob_cube_019.rotation_euler = (0.6141, 0.0002248, -1.571)
ob_cube_019.scale = (0.253, 0.253, 0.253)
ob_cube_019.lineart.crease_threshold = 0.0
ob_cube_020.location = (0.8231, -0.515, 0.7562)
ob_cube_020.rotation_euler = (0.6141, 0.0002248, -2.013)
ob_cube_020.scale = (0.253, 0.253, 0.253)
ob_cube_020.lineart.crease_threshold = 0.0
ob_cube_021.location = (2.488, -2.023, 0.6749)
ob_cube_021.rotation_euler = (-1.095, -0.5076, -1.816)
ob_cube_021.scale = (0.253, 0.253, 0.253)
ob_cube_021.lineart.crease_threshold = 0.0
ob_cube_022.location = (2.608, 0.2918, 0.7567)
ob_cube_022.rotation_euler = (-1.208, -0.0003648, -1.571)
ob_cube_022.scale = (0.253, 0.253, 0.253)
ob_cube_022.lineart.crease_threshold = 0.0
ob_cube_023.location = (2.608, 1.304, 0.7564)
ob_cube_023.rotation_euler = (-1.208, -0.0003648, -1.571)
ob_cube_023.scale = (0.253, 0.253, 0.253)
ob_cube_023.lineart.crease_threshold = 0.0
ob_cube_024.location = (-2.451, -1.349, 2.129)
ob_cube_024.rotation_euler = (-0.6456, -0.0002347, -1.09)
ob_cube_024.scale = (0.253, 0.253, 0.253)
ob_cube_024.lineart.crease_threshold = 0.0
ob_cube_025.location = (-3.055, -2.236, 0.2013)
ob_cube_025.rotation_euler = (0.9657, 0.1993, -0.3095)
ob_cube_025.scale = (0.253, 0.253, 0.253)
ob_cube_025.lineart.crease_threshold = 0.0
ob_cube_026.location = (-2.907, 0.2987, 0.03508)
ob_cube_026.rotation_euler = (1.197, 0.0003631, -1.571)
ob_cube_026.scale = (0.253, 0.253, 0.253)
ob_cube_026.lineart.crease_threshold = 0.0
ob_cube.location = (-2.906, 1.311, 0.03545)
ob_cube.rotation_euler = (1.197, 0.0003631, -1.571)
ob_cube.scale = (0.253, 0.253, 0.253)
ob_cube.lineart.crease_threshold = 0.0
ob_light.location = (10.19, 1.334, 5.904)
ob_light.rotation_euler = (0.6503, 0.05522, 1.866)
ob_light.lock_rotations_4d = False
ob_light.empty_display_type = 'ARROWS'
ob_light.color = (0.0, 0.0, 0.0, 0.0)
ob_light.lineart.crease_threshold = 0.0
ob_camera.location = (7.359, -6.926, 4.958)
ob_camera.rotation_euler = (1.109, 0.0, 0.8149)
ob_camera.lock_rotations_4d = False
ob_camera.empty_display_type = 'ARROWS'
ob_camera.color = (0.0, 0.0, 0.0, 0.0)
ob_camera.display_type = 'WIRE'
ob_camera.lineart.crease_threshold = 0.0

# ---- collection membership
scene.collection.objects.link(ob_cube_001)
scene.collection.objects.link(ob_cube_002)
scene.collection.objects.link(ob_cube_003)
scene.collection.objects.link(ob_cube_004)
scene.collection.objects.link(ob_cube_005)
scene.collection.objects.link(ob_cube_006)
scene.collection.objects.link(ob_cube_007)
scene.collection.objects.link(ob_cube_008)
scene.collection.objects.link(ob_cube_009)
scene.collection.objects.link(ob_cube_010)
scene.collection.objects.link(ob_cube_011)
scene.collection.objects.link(ob_cube_012)
scene.collection.objects.link(ob_cube_013)
scene.collection.objects.link(ob_cube_014)
scene.collection.objects.link(ob_cube_015)
scene.collection.objects.link(ob_cube_016)
scene.collection.objects.link(ob_cube_017)
scene.collection.objects.link(ob_cube_018)
scene.collection.objects.link(ob_cube_019)
scene.collection.objects.link(ob_cube_020)
scene.collection.objects.link(ob_cube_021)
scene.collection.objects.link(ob_cube_022)
scene.collection.objects.link(ob_cube_023)
scene.collection.objects.link(ob_cube_024)
scene.collection.objects.link(ob_cube_025)
scene.collection.objects.link(ob_cube_026)
scene.collection.objects.link(ob_cube)
col_collection.objects.link(ob_light)
col_collection.objects.link(ob_camera)

# ---- scene / render settings (as saved in the file)
scene.camera = ob_camera
scene.frame_start = 1; scene.frame_end = 250; scene.frame_set(1)
scene.render.engine = 'BLENDER_EEVEE_NEXT'
scene.cycles.use_denoising = False
scene.cycles.samples = 128
scene.cycles.sampling_pattern = 'TABULATED_SOBOL'
scene.cycles.use_adaptive_sampling = False
scene.cycles.use_light_tree = False
scene.view_settings.view_transform = 'Filmic'
bpy.context.view_layer.update()
